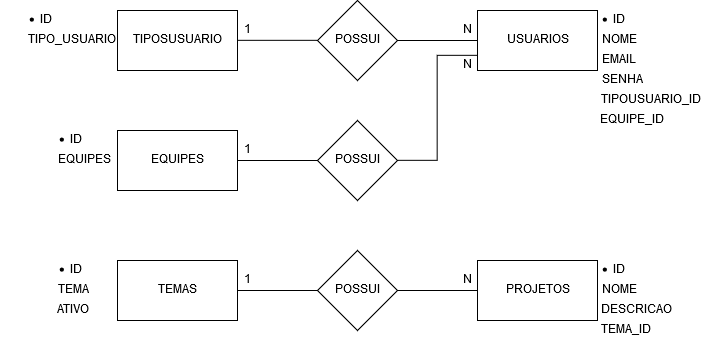

The diagram above was exported from draw.io. Its source (the exported page's mxGraphModel, read from the mxfile embedded in the PNG):
<mxGraphModel dx="842" dy="481" grid="1" gridSize="10" guides="1" tooltips="1" connect="1" arrows="1" fold="1" page="1" pageScale="1" pageWidth="827" pageHeight="1169" math="0" shadow="0">
  <root>
    <mxCell id="0" />
    <mxCell id="1" parent="0" />
    <mxCell id="KFDCNPDwOBEyWWkNV2gx-6" style="edgeStyle=orthogonalEdgeStyle;rounded=0;orthogonalLoop=1;jettySize=auto;html=1;entryX=0;entryY=0.5;entryDx=0;entryDy=0;endArrow=none;endFill=0;" edge="1" parent="1" source="KFDCNPDwOBEyWWkNV2gx-1" target="KFDCNPDwOBEyWWkNV2gx-2">
      <mxGeometry relative="1" as="geometry" />
    </mxCell>
    <mxCell id="KFDCNPDwOBEyWWkNV2gx-1" value="TIPOSUSUARIO" style="rounded=0;whiteSpace=wrap;html=1;" vertex="1" parent="1">
      <mxGeometry x="120" y="40" width="120" height="60" as="geometry" />
    </mxCell>
    <mxCell id="KFDCNPDwOBEyWWkNV2gx-7" style="edgeStyle=orthogonalEdgeStyle;rounded=0;orthogonalLoop=1;jettySize=auto;html=1;endArrow=none;endFill=0;" edge="1" parent="1" source="KFDCNPDwOBEyWWkNV2gx-2" target="KFDCNPDwOBEyWWkNV2gx-3">
      <mxGeometry relative="1" as="geometry" />
    </mxCell>
    <mxCell id="KFDCNPDwOBEyWWkNV2gx-2" value="POSSUI" style="rhombus;whiteSpace=wrap;html=1;" vertex="1" parent="1">
      <mxGeometry x="320" y="30" width="80" height="80" as="geometry" />
    </mxCell>
    <mxCell id="KFDCNPDwOBEyWWkNV2gx-3" value="USUARIOS" style="rounded=0;whiteSpace=wrap;html=1;" vertex="1" parent="1">
      <mxGeometry x="480" y="40" width="120" height="60" as="geometry" />
    </mxCell>
    <mxCell id="KFDCNPDwOBEyWWkNV2gx-9" style="edgeStyle=orthogonalEdgeStyle;rounded=0;orthogonalLoop=1;jettySize=auto;html=1;entryX=0;entryY=0.75;entryDx=0;entryDy=0;endArrow=none;endFill=0;" edge="1" parent="1" source="KFDCNPDwOBEyWWkNV2gx-4" target="KFDCNPDwOBEyWWkNV2gx-3">
      <mxGeometry relative="1" as="geometry" />
    </mxCell>
    <mxCell id="KFDCNPDwOBEyWWkNV2gx-4" value="POSSUI" style="rhombus;whiteSpace=wrap;html=1;" vertex="1" parent="1">
      <mxGeometry x="320" y="150" width="80" height="80" as="geometry" />
    </mxCell>
    <mxCell id="KFDCNPDwOBEyWWkNV2gx-8" style="edgeStyle=orthogonalEdgeStyle;rounded=0;orthogonalLoop=1;jettySize=auto;html=1;endArrow=none;endFill=0;" edge="1" parent="1" source="KFDCNPDwOBEyWWkNV2gx-5" target="KFDCNPDwOBEyWWkNV2gx-4">
      <mxGeometry relative="1" as="geometry" />
    </mxCell>
    <mxCell id="KFDCNPDwOBEyWWkNV2gx-5" value="EQUIPES" style="rounded=0;whiteSpace=wrap;html=1;" vertex="1" parent="1">
      <mxGeometry x="120" y="160" width="120" height="60" as="geometry" />
    </mxCell>
    <mxCell id="KFDCNPDwOBEyWWkNV2gx-10" value="1" style="text;html=1;strokeColor=none;fillColor=none;align=center;verticalAlign=middle;whiteSpace=wrap;rounded=0;" vertex="1" parent="1">
      <mxGeometry x="240" y="50" width="20" height="20" as="geometry" />
    </mxCell>
    <mxCell id="KFDCNPDwOBEyWWkNV2gx-11" value="1" style="text;html=1;strokeColor=none;fillColor=none;align=center;verticalAlign=middle;whiteSpace=wrap;rounded=0;" vertex="1" parent="1">
      <mxGeometry x="240" y="170" width="20" height="20" as="geometry" />
    </mxCell>
    <mxCell id="KFDCNPDwOBEyWWkNV2gx-12" value="N" style="text;html=1;strokeColor=none;fillColor=none;align=center;verticalAlign=middle;whiteSpace=wrap;rounded=0;" vertex="1" parent="1">
      <mxGeometry x="460" y="50" width="20" height="20" as="geometry" />
    </mxCell>
    <mxCell id="KFDCNPDwOBEyWWkNV2gx-13" value="N" style="text;html=1;strokeColor=none;fillColor=none;align=center;verticalAlign=middle;whiteSpace=wrap;rounded=0;" vertex="1" parent="1">
      <mxGeometry x="460" y="85" width="20" height="20" as="geometry" />
    </mxCell>
    <mxCell id="KFDCNPDwOBEyWWkNV2gx-14" value="&lt;ul&gt;&lt;li&gt;ID&lt;/li&gt;&lt;/ul&gt;" style="text;html=1;strokeColor=none;fillColor=none;align=center;verticalAlign=middle;whiteSpace=wrap;rounded=0;" vertex="1" parent="1">
      <mxGeometry x="3" y="40" width="50" height="20" as="geometry" />
    </mxCell>
    <mxCell id="KFDCNPDwOBEyWWkNV2gx-17" value="&lt;ul&gt;&lt;li&gt;ID&lt;/li&gt;&lt;/ul&gt;" style="text;html=1;strokeColor=none;fillColor=none;align=center;verticalAlign=middle;whiteSpace=wrap;rounded=0;" vertex="1" parent="1">
      <mxGeometry x="576" y="40" width="50" height="20" as="geometry" />
    </mxCell>
    <mxCell id="KFDCNPDwOBEyWWkNV2gx-18" value="NOME" style="text;html=1;strokeColor=none;fillColor=none;align=center;verticalAlign=middle;whiteSpace=wrap;rounded=0;" vertex="1" parent="1">
      <mxGeometry x="597" y="60" width="50" height="20" as="geometry" />
    </mxCell>
    <mxCell id="KFDCNPDwOBEyWWkNV2gx-19" value="TIPO_USUARIO" style="text;html=1;strokeColor=none;fillColor=none;align=center;verticalAlign=middle;whiteSpace=wrap;rounded=0;" vertex="1" parent="1">
      <mxGeometry x="30" y="60" width="88" height="20" as="geometry" />
    </mxCell>
    <mxCell id="KFDCNPDwOBEyWWkNV2gx-20" value="EMAIL" style="text;html=1;strokeColor=none;fillColor=none;align=center;verticalAlign=middle;whiteSpace=wrap;rounded=0;" vertex="1" parent="1">
      <mxGeometry x="596" y="80" width="50" height="20" as="geometry" />
    </mxCell>
    <mxCell id="KFDCNPDwOBEyWWkNV2gx-21" value="SENHA" style="text;html=1;strokeColor=none;fillColor=none;align=center;verticalAlign=middle;whiteSpace=wrap;rounded=0;" vertex="1" parent="1">
      <mxGeometry x="599" y="100" width="50" height="20" as="geometry" />
    </mxCell>
    <mxCell id="KFDCNPDwOBEyWWkNV2gx-22" value="TIPOUSUARIO_ID" style="text;html=1;strokeColor=none;fillColor=none;align=center;verticalAlign=middle;whiteSpace=wrap;rounded=0;" vertex="1" parent="1">
      <mxGeometry x="602" y="120" width="101" height="20" as="geometry" />
    </mxCell>
    <mxCell id="KFDCNPDwOBEyWWkNV2gx-23" value="EQUIPE_ID" style="text;html=1;strokeColor=none;fillColor=none;align=center;verticalAlign=middle;whiteSpace=wrap;rounded=0;" vertex="1" parent="1">
      <mxGeometry x="600" y="140" width="68" height="20" as="geometry" />
    </mxCell>
    <mxCell id="KFDCNPDwOBEyWWkNV2gx-24" value="&lt;ul&gt;&lt;li&gt;ID&lt;/li&gt;&lt;/ul&gt;" style="text;html=1;strokeColor=none;fillColor=none;align=center;verticalAlign=middle;whiteSpace=wrap;rounded=0;" vertex="1" parent="1">
      <mxGeometry x="33" y="160" width="50" height="20" as="geometry" />
    </mxCell>
    <mxCell id="KFDCNPDwOBEyWWkNV2gx-25" value="EQUIPES" style="text;html=1;strokeColor=none;fillColor=none;align=center;verticalAlign=middle;whiteSpace=wrap;rounded=0;" vertex="1" parent="1">
      <mxGeometry x="57" y="180" width="60" height="20" as="geometry" />
    </mxCell>
    <mxCell id="KFDCNPDwOBEyWWkNV2gx-55" style="edgeStyle=orthogonalEdgeStyle;rounded=0;orthogonalLoop=1;jettySize=auto;html=1;endArrow=none;endFill=0;" edge="1" parent="1" source="KFDCNPDwOBEyWWkNV2gx-26" target="KFDCNPDwOBEyWWkNV2gx-47">
      <mxGeometry relative="1" as="geometry" />
    </mxCell>
    <mxCell id="KFDCNPDwOBEyWWkNV2gx-26" value="POSSUI" style="rhombus;whiteSpace=wrap;html=1;" vertex="1" parent="1">
      <mxGeometry x="320" y="280" width="80" height="80" as="geometry" />
    </mxCell>
    <mxCell id="KFDCNPDwOBEyWWkNV2gx-27" style="edgeStyle=orthogonalEdgeStyle;rounded=0;orthogonalLoop=1;jettySize=auto;html=1;endArrow=none;endFill=0;" edge="1" source="KFDCNPDwOBEyWWkNV2gx-28" target="KFDCNPDwOBEyWWkNV2gx-26" parent="1">
      <mxGeometry relative="1" as="geometry" />
    </mxCell>
    <mxCell id="KFDCNPDwOBEyWWkNV2gx-28" value="TEMAS" style="rounded=0;whiteSpace=wrap;html=1;" vertex="1" parent="1">
      <mxGeometry x="120" y="290" width="120" height="60" as="geometry" />
    </mxCell>
    <mxCell id="KFDCNPDwOBEyWWkNV2gx-29" value="1" style="text;html=1;strokeColor=none;fillColor=none;align=center;verticalAlign=middle;whiteSpace=wrap;rounded=0;" vertex="1" parent="1">
      <mxGeometry x="240" y="300" width="20" height="20" as="geometry" />
    </mxCell>
    <mxCell id="KFDCNPDwOBEyWWkNV2gx-30" value="&lt;ul&gt;&lt;li&gt;ID&lt;/li&gt;&lt;/ul&gt;" style="text;html=1;strokeColor=none;fillColor=none;align=center;verticalAlign=middle;whiteSpace=wrap;rounded=0;" vertex="1" parent="1">
      <mxGeometry x="33" y="290" width="50" height="20" as="geometry" />
    </mxCell>
    <mxCell id="KFDCNPDwOBEyWWkNV2gx-31" value="TEMA" style="text;html=1;strokeColor=none;fillColor=none;align=center;verticalAlign=middle;whiteSpace=wrap;rounded=0;" vertex="1" parent="1">
      <mxGeometry x="54" y="310" width="43" height="20" as="geometry" />
    </mxCell>
    <mxCell id="KFDCNPDwOBEyWWkNV2gx-32" value="ATIVO" style="text;html=1;strokeColor=none;fillColor=none;align=center;verticalAlign=middle;whiteSpace=wrap;rounded=0;" vertex="1" parent="1">
      <mxGeometry x="54" y="330" width="43" height="20" as="geometry" />
    </mxCell>
    <mxCell id="KFDCNPDwOBEyWWkNV2gx-47" value="PROJETOS" style="rounded=0;whiteSpace=wrap;html=1;" vertex="1" parent="1">
      <mxGeometry x="480" y="290" width="120" height="60" as="geometry" />
    </mxCell>
    <mxCell id="KFDCNPDwOBEyWWkNV2gx-48" value="N" style="text;html=1;strokeColor=none;fillColor=none;align=center;verticalAlign=middle;whiteSpace=wrap;rounded=0;" vertex="1" parent="1">
      <mxGeometry x="460" y="300" width="20" height="20" as="geometry" />
    </mxCell>
    <mxCell id="KFDCNPDwOBEyWWkNV2gx-56" value="&lt;ul&gt;&lt;li&gt;ID&lt;/li&gt;&lt;/ul&gt;" style="text;html=1;strokeColor=none;fillColor=none;align=center;verticalAlign=middle;whiteSpace=wrap;rounded=0;" vertex="1" parent="1">
      <mxGeometry x="576" y="290" width="50" height="20" as="geometry" />
    </mxCell>
    <mxCell id="KFDCNPDwOBEyWWkNV2gx-57" value="NOME" style="text;html=1;strokeColor=none;fillColor=none;align=center;verticalAlign=middle;whiteSpace=wrap;rounded=0;" vertex="1" parent="1">
      <mxGeometry x="597" y="310" width="50" height="20" as="geometry" />
    </mxCell>
    <mxCell id="KFDCNPDwOBEyWWkNV2gx-58" value="DESCRICAO" style="text;html=1;strokeColor=none;fillColor=none;align=center;verticalAlign=middle;whiteSpace=wrap;rounded=0;" vertex="1" parent="1">
      <mxGeometry x="597" y="330" width="83" height="20" as="geometry" />
    </mxCell>
    <mxCell id="KFDCNPDwOBEyWWkNV2gx-59" value="TEMA_ID" style="text;html=1;strokeColor=none;fillColor=none;align=center;verticalAlign=middle;whiteSpace=wrap;rounded=0;" vertex="1" parent="1">
      <mxGeometry x="597" y="350" width="63" height="20" as="geometry" />
    </mxCell>
  </root>
</mxGraphModel>